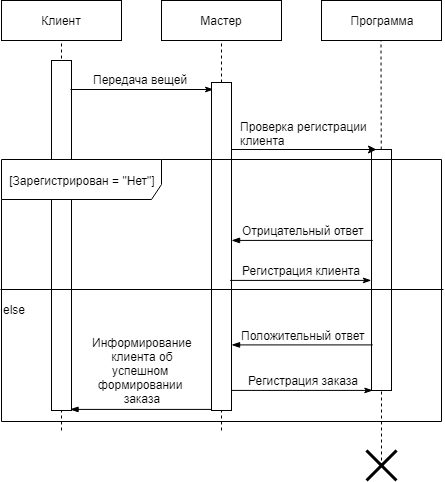

The diagram above was exported from draw.io. Its source (the exported page's mxGraphModel, read from the mxfile embedded in the PNG):
<mxGraphModel dx="1394" dy="764" grid="1" gridSize="10" guides="1" tooltips="1" connect="1" arrows="1" fold="1" page="1" pageScale="1" pageWidth="827" pageHeight="1169" background="#ffffff" math="0" shadow="0">
  <root>
    <mxCell id="0" />
    <mxCell id="1" parent="0" />
    <mxCell id="2" value="Клиент" style="rounded=0;whiteSpace=wrap;html=1;shadow=0;glass=0;comic=0;strokeWidth=1;fillColor=#FFFFFF;gradientColor=none;fontSize=12;" parent="1" vertex="1">
      <mxGeometry x="80" y="40" width="120" height="40" as="geometry" />
    </mxCell>
    <mxCell id="3" value="Мастер" style="rounded=0;whiteSpace=wrap;html=1;shadow=0;glass=0;comic=0;strokeWidth=1;fillColor=#FFFFFF;gradientColor=none;fontSize=12;" parent="1" vertex="1">
      <mxGeometry x="240" y="40" width="120" height="40" as="geometry" />
    </mxCell>
    <mxCell id="6" value="" style="endArrow=none;dashed=1;html=1;strokeWidth=1;fontSize=12;entryX=0.5;entryY=1;" parent="1" target="2" edge="1">
      <mxGeometry width="50" height="50" relative="1" as="geometry">
        <mxPoint x="140" y="470" as="sourcePoint" />
        <mxPoint x="160" y="120" as="targetPoint" />
      </mxGeometry>
    </mxCell>
    <mxCell id="7" value="" style="endArrow=none;dashed=1;html=1;strokeWidth=1;fontSize=12;entryX=0.5;entryY=1;" parent="1" target="3" edge="1">
      <mxGeometry width="50" height="50" relative="1" as="geometry">
        <mxPoint x="300" y="470" as="sourcePoint" />
        <mxPoint x="300" y="100" as="targetPoint" />
      </mxGeometry>
    </mxCell>
    <mxCell id="9" value="" style="endArrow=none;dashed=1;html=1;strokeWidth=1;fontSize=12;entryX=0.5;entryY=1;" parent="1" source="0JfVxUT-6GaiDxBTgJAU-26" edge="1">
      <mxGeometry width="50" height="50" relative="1" as="geometry">
        <mxPoint x="459.5" y="720" as="sourcePoint" />
        <mxPoint x="459.5" y="79.82352941176475" as="targetPoint" />
      </mxGeometry>
    </mxCell>
    <mxCell id="25" value="Программа" style="rounded=0;whiteSpace=wrap;html=1;shadow=0;glass=0;comic=0;strokeWidth=1;fillColor=#FFFFFF;gradientColor=none;fontSize=12;" parent="1" vertex="1">
      <mxGeometry x="400" y="40" width="120" height="40" as="geometry" />
    </mxCell>
    <mxCell id="i37gZzUHCHk7C0T3MkaL-67" value="" style="rounded=0;whiteSpace=wrap;html=1;" parent="1" vertex="1">
      <mxGeometry x="130" y="100" width="20" height="350" as="geometry" />
    </mxCell>
    <mxCell id="i37gZzUHCHk7C0T3MkaL-69" value="" style="endArrow=classicThin;html=1;entryX=0.088;entryY=0.022;entryDx=0;entryDy=0;endFill=1;entryPerimeter=0;" parent="1" target="i37gZzUHCHk7C0T3MkaL-71" edge="1">
      <mxGeometry width="50" height="50" relative="1" as="geometry">
        <mxPoint x="149" y="129" as="sourcePoint" />
        <mxPoint x="280" y="125" as="targetPoint" />
      </mxGeometry>
    </mxCell>
    <mxCell id="i37gZzUHCHk7C0T3MkaL-71" value="" style="rounded=0;whiteSpace=wrap;html=1;" parent="1" vertex="1">
      <mxGeometry x="290" y="122" width="20" height="328" as="geometry" />
    </mxCell>
    <mxCell id="MRpwElQQHP7_4YTjQR91-60" value="Передача вещей" style="text;html=1;resizable=0;points=[];autosize=1;align=left;verticalAlign=top;spacingTop=-4;" parent="1" vertex="1">
      <mxGeometry x="170" y="110" width="110" height="20" as="geometry" />
    </mxCell>
    <mxCell id="0JfVxUT-6GaiDxBTgJAU-26" value="" style="rounded=0;whiteSpace=wrap;html=1;" parent="1" vertex="1">
      <mxGeometry x="450" y="189" width="20" height="241" as="geometry" />
    </mxCell>
    <mxCell id="0JfVxUT-6GaiDxBTgJAU-27" value="" style="endArrow=none;dashed=1;html=1;strokeWidth=1;fontSize=12;entryX=0.5;entryY=1;exitX=0.5;exitY=0.524;exitDx=0;exitDy=0;exitPerimeter=0;" parent="1" source="mVkniNhdQqDFU5srCu5_-25" target="0JfVxUT-6GaiDxBTgJAU-26" edge="1">
      <mxGeometry width="50" height="50" relative="1" as="geometry">
        <mxPoint x="460" y="500" as="sourcePoint" />
        <mxPoint x="459.5" y="79.82352941176475" as="targetPoint" />
      </mxGeometry>
    </mxCell>
    <mxCell id="0JfVxUT-6GaiDxBTgJAU-28" value="" style="endArrow=classic;html=1;entryX=0.25;entryY=0;entryDx=0;entryDy=0;" parent="1" target="0JfVxUT-6GaiDxBTgJAU-26" edge="1">
      <mxGeometry width="50" height="50" relative="1" as="geometry">
        <mxPoint x="310" y="189" as="sourcePoint" />
        <mxPoint x="430" y="180" as="targetPoint" />
      </mxGeometry>
    </mxCell>
    <mxCell id="0JfVxUT-6GaiDxBTgJAU-29" value="Проверка регистрации&lt;br&gt;клиента&lt;br&gt;" style="text;html=1;resizable=0;points=[];autosize=1;align=left;verticalAlign=top;spacingTop=-4;" parent="1" vertex="1">
      <mxGeometry x="317" y="157" width="140" height="30" as="geometry" />
    </mxCell>
    <mxCell id="xiItunv3amdZlKUdJ25U-26" value="" style="endArrow=classicThin;html=1;exitX=1;exitY=0.75;exitDx=0;exitDy=0;entryX=0.088;entryY=0.022;entryDx=0;entryDy=0;endFill=1;entryPerimeter=0;" parent="1" edge="1">
      <mxGeometry width="50" height="50" relative="1" as="geometry">
        <mxPoint x="308.5882352941178" y="319.91176470588243" as="sourcePoint" />
        <mxPoint x="449.7647058823529" y="319.91176470588243" as="targetPoint" />
      </mxGeometry>
    </mxCell>
    <mxCell id="xiItunv3amdZlKUdJ25U-28" value="Регистрация клиента" style="text;html=1;resizable=0;points=[];align=center;verticalAlign=middle;labelBackgroundColor=#ffffff;" parent="xiItunv3amdZlKUdJ25U-26" vertex="1" connectable="0">
      <mxGeometry x="-0.4883" y="-3" relative="1" as="geometry">
        <mxPoint x="35" y="-13" as="offset" />
      </mxGeometry>
    </mxCell>
    <mxCell id="0JfVxUT-6GaiDxBTgJAU-32" value="[Зарегистрирован = &quot;Нет&quot;]" style="shape=umlFrame;whiteSpace=wrap;html=1;width=160;height=40;" parent="1" vertex="1">
      <mxGeometry x="80" y="199" width="440" height="262" as="geometry" />
    </mxCell>
    <mxCell id="xiItunv3amdZlKUdJ25U-31" value="" style="endArrow=none;html=1;entryX=1.005;entryY=0.496;entryDx=0;entryDy=0;endFill=0;entryPerimeter=0;exitX=-0.002;exitY=0.496;exitDx=0;exitDy=0;exitPerimeter=0;" parent="1" target="0JfVxUT-6GaiDxBTgJAU-32" edge="1" source="0JfVxUT-6GaiDxBTgJAU-32">
      <mxGeometry width="50" height="50" relative="1" as="geometry">
        <mxPoint x="79" y="336" as="sourcePoint" />
        <mxPoint x="381.2647058823529" y="334.41176470588243" as="targetPoint" />
      </mxGeometry>
    </mxCell>
    <mxCell id="hd56eIDzULXkuqC3HWkf-25" value="else&lt;br&gt;" style="text;html=1;resizable=0;points=[];autosize=1;align=left;verticalAlign=top;spacingTop=-4;" parent="1" vertex="1">
      <mxGeometry x="80" y="340" width="40" height="20" as="geometry" />
    </mxCell>
    <mxCell id="hd56eIDzULXkuqC3HWkf-26" value="" style="endArrow=none;html=1;exitX=1;exitY=0.75;exitDx=0;exitDy=0;entryX=0.088;entryY=0.022;entryDx=0;entryDy=0;endFill=0;entryPerimeter=0;startArrow=blockThin;startFill=1;" parent="1" edge="1">
      <mxGeometry width="50" height="50" relative="1" as="geometry">
        <mxPoint x="310.088235294118" y="279.91176470588243" as="sourcePoint" />
        <mxPoint x="451.26470588235316" y="279.91176470588243" as="targetPoint" />
      </mxGeometry>
    </mxCell>
    <mxCell id="hd56eIDzULXkuqC3HWkf-27" value="Отрицательный ответ" style="text;html=1;resizable=0;points=[];align=center;verticalAlign=middle;labelBackgroundColor=#ffffff;" parent="hd56eIDzULXkuqC3HWkf-26" vertex="1" connectable="0">
      <mxGeometry x="-0.4883" y="-3" relative="1" as="geometry">
        <mxPoint x="35" y="-13" as="offset" />
      </mxGeometry>
    </mxCell>
    <mxCell id="hd56eIDzULXkuqC3HWkf-28" value="" style="endArrow=none;html=1;exitX=1;exitY=0.75;exitDx=0;exitDy=0;entryX=0.088;entryY=0.022;entryDx=0;entryDy=0;endFill=0;entryPerimeter=0;startArrow=blockThin;startFill=1;" parent="1" edge="1">
      <mxGeometry width="50" height="50" relative="1" as="geometry">
        <mxPoint x="310.088235294118" y="384.41176470588243" as="sourcePoint" />
        <mxPoint x="451.26470588235316" y="384.41176470588243" as="targetPoint" />
      </mxGeometry>
    </mxCell>
    <mxCell id="hd56eIDzULXkuqC3HWkf-29" value="Положительный ответ" style="text;html=1;resizable=0;points=[];align=center;verticalAlign=middle;labelBackgroundColor=#ffffff;" parent="hd56eIDzULXkuqC3HWkf-28" vertex="1" connectable="0">
      <mxGeometry x="-0.4883" y="-3" relative="1" as="geometry">
        <mxPoint x="35" y="-13" as="offset" />
      </mxGeometry>
    </mxCell>
    <mxCell id="OdVbr-ydXxTs0frBBClk-25" value="" style="endArrow=classicThin;html=1;exitX=1;exitY=0.75;exitDx=0;exitDy=0;entryX=0.088;entryY=0.022;entryDx=0;entryDy=0;endFill=1;entryPerimeter=0;" parent="1" edge="1">
      <mxGeometry width="50" height="50" relative="1" as="geometry">
        <mxPoint x="310.088235294118" y="429.91176470588243" as="sourcePoint" />
        <mxPoint x="451.26470588235316" y="429.91176470588243" as="targetPoint" />
      </mxGeometry>
    </mxCell>
    <mxCell id="OdVbr-ydXxTs0frBBClk-26" value="Регистрация заказа&lt;br&gt;" style="text;html=1;resizable=0;points=[];align=center;verticalAlign=middle;labelBackgroundColor=#ffffff;" parent="OdVbr-ydXxTs0frBBClk-25" vertex="1" connectable="0">
      <mxGeometry x="-0.4883" y="-3" relative="1" as="geometry">
        <mxPoint x="35" y="-13" as="offset" />
      </mxGeometry>
    </mxCell>
    <mxCell id="mVkniNhdQqDFU5srCu5_-25" value="" style="shape=umlDestroy;whiteSpace=wrap;html=1;strokeWidth=3;" parent="1" vertex="1">
      <mxGeometry x="445" y="490" width="30" height="30" as="geometry" />
    </mxCell>
    <mxCell id="qdeBJoxcuoRHN5i1-o99-25" value="" style="endArrow=none;html=1;exitX=1;exitY=0.75;exitDx=0;exitDy=0;entryX=0.088;entryY=0.022;entryDx=0;entryDy=0;endFill=0;entryPerimeter=0;startArrow=blockThin;startFill=1;" edge="1" parent="1">
      <mxGeometry width="50" height="50" relative="1" as="geometry">
        <mxPoint x="148.58823529411802" y="448.91176470588243" as="sourcePoint" />
        <mxPoint x="289.76470588235316" y="448.91176470588243" as="targetPoint" />
      </mxGeometry>
    </mxCell>
    <mxCell id="qdeBJoxcuoRHN5i1-o99-26" value="Информирование&lt;br&gt;&amp;nbsp;клиента об &lt;br&gt;успешном &lt;br&gt;формировании &lt;br&gt;заказа" style="text;html=1;resizable=0;points=[];align=center;verticalAlign=middle;labelBackgroundColor=#ffffff;" vertex="1" connectable="0" parent="qdeBJoxcuoRHN5i1-o99-25">
      <mxGeometry x="-0.4883" y="-3" relative="1" as="geometry">
        <mxPoint x="35.5" y="-42" as="offset" />
      </mxGeometry>
    </mxCell>
  </root>
</mxGraphModel>